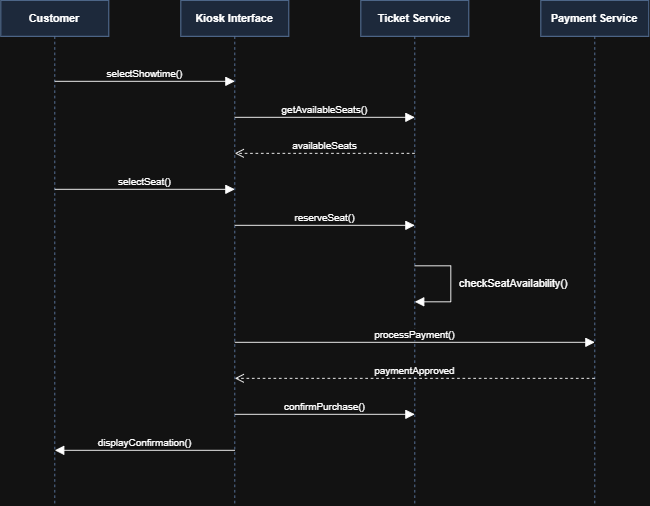

The diagram above was exported from draw.io. Its source (the exported page's mxGraphModel, read from the mxfile embedded in the PNG):
<mxGraphModel dx="981" dy="593" grid="1" gridSize="10" guides="1" tooltips="1" connect="1" arrows="1" fold="1" page="1" pageScale="1" pageWidth="900" pageHeight="700" math="0" shadow="0">
  <root>
    <mxCell id="0" />
    <mxCell id="1" parent="0" />
    <mxCell id="p0" parent="1" style="shape=umlLifeline;perimeter=lifelinePerimeter;whiteSpace=wrap;html=1;container=0;dropTarget=0;collapsible=0;recursiveResize=0;outlineConnect=0;portConstraint=eastwest;fillColor=#dae8fc;strokeColor=#6c8ebf;fontStyle=1;size=40;" value="Customer" vertex="1">
      <mxGeometry height="560" width="120" x="40" y="40" as="geometry" />
    </mxCell>
    <mxCell id="p1" parent="1" style="shape=umlLifeline;perimeter=lifelinePerimeter;whiteSpace=wrap;html=1;container=0;dropTarget=0;collapsible=0;recursiveResize=0;outlineConnect=0;portConstraint=eastwest;fillColor=#dae8fc;strokeColor=#6c8ebf;fontStyle=1;size=40;" value="Kiosk Interface" vertex="1">
      <mxGeometry height="560" width="120" x="240" y="40" as="geometry" />
    </mxCell>
    <mxCell id="p2" parent="1" style="shape=umlLifeline;perimeter=lifelinePerimeter;whiteSpace=wrap;html=1;container=0;dropTarget=0;collapsible=0;recursiveResize=0;outlineConnect=0;portConstraint=eastwest;fillColor=#dae8fc;strokeColor=#6c8ebf;fontStyle=1;size=40;" value="Ticket Service" vertex="1">
      <mxGeometry height="560" width="120" x="440" y="40" as="geometry" />
    </mxCell>
    <mxCell id="p3" parent="1" style="shape=umlLifeline;perimeter=lifelinePerimeter;whiteSpace=wrap;html=1;container=0;dropTarget=0;collapsible=0;recursiveResize=0;outlineConnect=0;portConstraint=eastwest;fillColor=#dae8fc;strokeColor=#6c8ebf;fontStyle=1;size=40;" value="Payment Service" vertex="1">
      <mxGeometry height="560" width="120" x="640" y="40" as="geometry" />
    </mxCell>
    <mxCell id="m0" edge="1" parent="1" style="html=1;verticalAlign=bottom;endArrow=block;endSize=8;curved=0;rounded=0;" value="selectShowtime()">
      <mxGeometry relative="1" as="geometry">
        <mxPoint x="100" y="130" as="sourcePoint" />
        <mxPoint x="300" y="130" as="targetPoint" />
      </mxGeometry>
    </mxCell>
    <mxCell id="m1" edge="1" parent="1" style="html=1;verticalAlign=bottom;endArrow=block;endSize=8;curved=0;rounded=0;" value="getAvailableSeats()">
      <mxGeometry relative="1" as="geometry">
        <mxPoint x="300" y="170" as="sourcePoint" />
        <mxPoint x="500" y="170" as="targetPoint" />
      </mxGeometry>
    </mxCell>
    <mxCell id="m2" edge="1" parent="1" style="html=1;verticalAlign=bottom;endArrow=open;endSize=8;dashed=1;curved=0;rounded=0;" value="availableSeats">
      <mxGeometry relative="1" as="geometry">
        <mxPoint x="500" y="210" as="sourcePoint" />
        <mxPoint x="300" y="210" as="targetPoint" />
      </mxGeometry>
    </mxCell>
    <mxCell id="m3" edge="1" parent="1" style="html=1;verticalAlign=bottom;endArrow=block;endSize=8;curved=0;rounded=0;" value="selectSeat()">
      <mxGeometry relative="1" as="geometry">
        <mxPoint x="100" y="250" as="sourcePoint" />
        <mxPoint x="300" y="250" as="targetPoint" />
      </mxGeometry>
    </mxCell>
    <mxCell id="m4" edge="1" parent="1" style="html=1;verticalAlign=bottom;endArrow=block;endSize=8;curved=0;rounded=0;" value="reserveSeat()">
      <mxGeometry relative="1" as="geometry">
        <mxPoint x="300" y="290" as="sourcePoint" />
        <mxPoint x="500" y="290" as="targetPoint" />
      </mxGeometry>
    </mxCell>
    <mxCell id="m5" edge="1" parent="1" style="html=1;verticalAlign=bottom;endArrow=block;endSize=8;curved=0;rounded=0;" value="processPayment()">
      <mxGeometry relative="1" as="geometry">
        <mxPoint x="300" y="420" as="sourcePoint" />
        <mxPoint x="700" y="420" as="targetPoint" />
      </mxGeometry>
    </mxCell>
    <mxCell id="m6" edge="1" parent="1" style="html=1;verticalAlign=bottom;endArrow=open;endSize=8;dashed=1;curved=0;rounded=0;" value="paymentApproved">
      <mxGeometry relative="1" as="geometry">
        <mxPoint x="700" y="460" as="sourcePoint" />
        <mxPoint x="300" y="460" as="targetPoint" />
      </mxGeometry>
    </mxCell>
    <mxCell id="m7" edge="1" parent="1" style="html=1;verticalAlign=bottom;endArrow=block;endSize=8;curved=0;rounded=0;" value="confirmPurchase()">
      <mxGeometry relative="1" as="geometry">
        <mxPoint x="300" y="500" as="sourcePoint" />
        <mxPoint x="500" y="500" as="targetPoint" />
      </mxGeometry>
    </mxCell>
    <mxCell id="m8" edge="1" parent="1" style="html=1;verticalAlign=bottom;endArrow=block;endSize=8;curved=0;rounded=0;" value="displayConfirmation()">
      <mxGeometry relative="1" as="geometry">
        <mxPoint x="300" y="540" as="sourcePoint" />
        <mxPoint x="100" y="540" as="targetPoint" />
      </mxGeometry>
    </mxCell>
    <mxCell id="self" edge="1" parent="1" style="html=1;verticalAlign=bottom;endArrow=block;endSize=8;curved=0;rounded=0;">
      <mxGeometry relative="1" as="geometry">
        <Array as="points">
          <mxPoint x="540" y="335" />
          <mxPoint x="540" y="375" />
        </Array>
        <mxPoint x="500" y="335" as="sourcePoint" />
        <mxPoint x="500" y="375" as="targetPoint" />
      </mxGeometry>
    </mxCell>
    <mxCell id="selflbl" parent="1" style="text;html=1;align=left;verticalAlign=middle;" value="checkSeatAvailability()" vertex="1">
      <mxGeometry height="20" width="170" x="548" y="345" as="geometry" />
    </mxCell>
  </root>
</mxGraphModel>